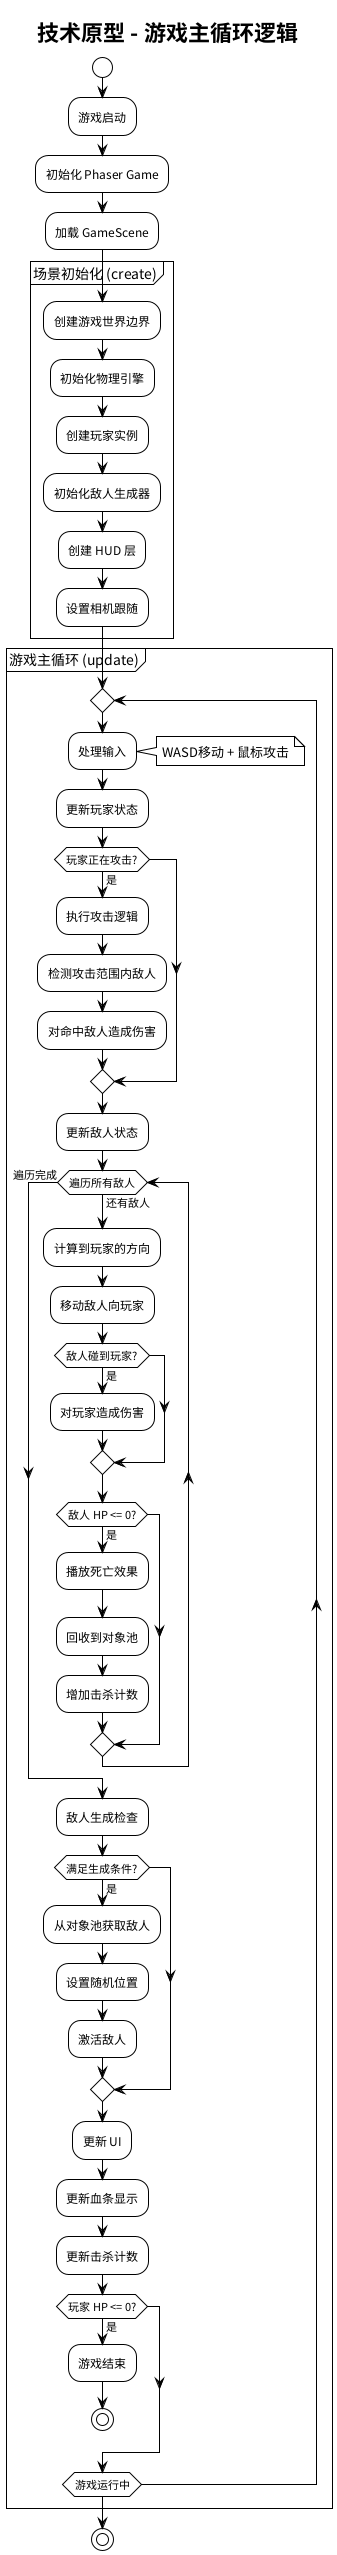

The diagram above was rendered by PlantUML. Its source (embedded in the PNG):
@startuml spec-02-game-logic
!theme plain
title 技术原型 - 游戏主循环逻辑

start

:游戏启动;
:初始化 Phaser Game;
:加载 GameScene;

partition "场景初始化 (create)" {
  :创建游戏世界边界;
  :初始化物理引擎;
  :创建玩家实例;
  :初始化敌人生成器;
  :创建 HUD 层;
  :设置相机跟随;
}

partition "游戏主循环 (update)" {
  repeat
    :处理输入;
    note right: WASD移动 + 鼠标攻击

    :更新玩家状态;
    if (玩家正在攻击?) then (是)
      :执行攻击逻辑;
      :检测攻击范围内敌人;
      :对命中敌人造成伤害;
    endif

    :更新敌人状态;
    while (遍历所有敌人) is (还有敌人)
      :计算到玩家的方向;
      :移动敌人向玩家;
      if (敌人碰到玩家?) then (是)
        :对玩家造成伤害;
      endif
      if (敌人 HP <= 0?) then (是)
        :播放死亡效果;
        :回收到对象池;
        :增加击杀计数;
      endif
    endwhile (遍历完成)

    :敌人生成检查;
    if (满足生成条件?) then (是)
      :从对象池获取敌人;
      :设置随机位置;
      :激活敌人;
    endif

    :更新 UI;
    :更新血条显示;
    :更新击杀计数;

    if (玩家 HP <= 0?) then (是)
      :游戏结束;
      stop
    endif

  repeat while (游戏运行中)
}

stop
@enduml